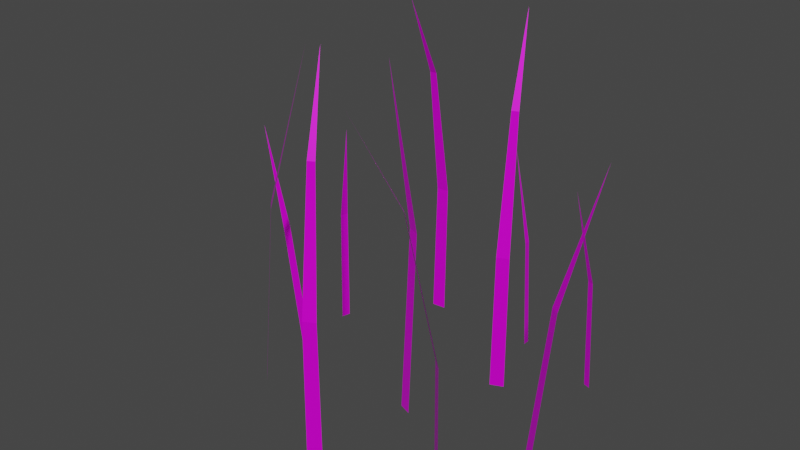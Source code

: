 # Source: SkinnyGrass.blend  (saved by Blender 3.1.7; exported with 4.5.12 LTS)
import bpy
from mathutils import Matrix  # noqa: F401  (used for matrix-valued properties, if any)

bpy.ops.wm.read_factory_settings(use_empty=True)
scene = bpy.context.scene
scene.name = 'Scene'

# ---- images (referenced by path relative to the original .blend; pixels are not part of the script)
import os
ASSET_DIR = os.environ.get("B2B_ASSET_DIR", "")  # directory of the original .blend (textures are referenced by path, not embedded)
HERE = os.path.dirname(os.path.abspath(__file__))  # packed textures are extracted next to this script under _unpacked/

def load_image(name, relpath, width, height, colorspace="sRGB"):
    """Load a texture the original file referenced (path relative to the .blend, or extracted next to this script)."""
    p = next((c for c in (os.path.join(HERE, relpath), os.path.join(ASSET_DIR, relpath)) if relpath and os.path.exists(c)), "")
    if p:
        img = bpy.data.images.load(p, check_existing=True)
        img.name = name
    else:  # same state as the original file: an image datablock whose file is absent (Cycles renders it pink)
        img = bpy.data.images.new(name, width, height)
        img.source = "FILE"
        img.filepath = "//" + (relpath or name)
    img.colorspace_settings.name = colorspace
    return img
img_grass_dds = load_image('Grass.dds', 'Grass.dds', 1024, 1024, 'sRGB')
img_grass_mr_dds = load_image('Grass_MR.dds', 'Grass_MR.dds', 1024, 1024, 'sRGB')

# ---- materials (node trees are filled in below, after node groups)
mat_m_env_nature_foliage_grass_ruins = bpy.data.materials.new('M_ENV_Nature_Foliage_Grass_Ruins')
mat_m_env_nature_foliage_grass_ruins.use_transparent_shadow = False

# ---- material node trees
mat_m_env_nature_foliage_grass_ruins.use_nodes = True; mat_m_env_nature_foliage_grass_ruins.node_tree.nodes.clear()
_N = mat_m_env_nature_foliage_grass_ruins.node_tree.nodes; _L = mat_m_env_nature_foliage_grass_ruins.node_tree.links
n0 = _N.new('ShaderNodeBsdfPrincipled'); n0.name = 'Principled BSDF'; n0.location = (10, 300)
n0.distribution = 'GGX'
n0.subsurface_method = 'RANDOM_WALK_SKIN'
n0.inputs[3].default_value = 1.45
n0.inputs[27].default_value = (0.0, 0.0, 0.0, 1.0)
n0.inputs[28].default_value = 1.0
n1 = _N.new('ShaderNodeOutputMaterial'); n1.name = 'Material Output'; n1.location = (300, 300)
n2 = _N.new('ShaderNodeTexImage'); n2.name = 'Image Texture'; n2.location = (-280, 280)
n2.image = img_grass_dds
n3 = _N.new('ShaderNodeTexImage'); n3.name = 'Image Texture.001'; n3.location = (-395, -47)
n3.image = img_grass_mr_dds
_L.new(n0.outputs[0], n1.inputs[0])
_L.new(n2.outputs[0], n0.inputs[0])
_L.new(n3.outputs[0], n0.inputs[1])
_L.new(n3.outputs[0], n0.inputs[2])
n1.is_active_output = True

# ---- world
world_world = bpy.data.worlds.new('World'); scene.world = world_world
world_world.use_nodes = True; world_world.node_tree.nodes.clear()
_N = world_world.node_tree.nodes; _L = world_world.node_tree.links
n0 = _N.new('ShaderNodeOutputWorld'); n0.name = 'World Output'; n0.location = (300, 300)
n1 = _N.new('ShaderNodeBackground'); n1.name = 'Background'; n1.location = (10, 300)
n1.inputs[0].default_value = (0.05088, 0.05088, 0.05088, 1.0)
_L.new(n1.outputs[0], n0.inputs[0])
n0.is_active_output = True
world_world.color = (0.05088, 0.05088, 0.05088)
world_world.use_sun_shadow = False
world_world.sun_shadow_jitter_overblur = 0.0

# ---- meshes
me_sm_env_nature_generalfoliageset_skinnygrass_md = bpy.data.meshes.new('SM_ENV_Nature_GeneralFoliageSet_SkinnyGrass.md')
me_sm_env_nature_generalfoliageset_skinnygrass_md.from_pydata([(-0.2069, 0.05719, 0.4205), (-0.2395, 0.09006, 0.221), (-0.2444, 0.07569, 0.2204), (-0.2481, 0.09826, -0.02088), (-0.2536, 0.08209, -0.02154), (-0.1171, -0.1321, 0.6542), (-0.1954, -0.1564, 0.3504), (-0.1787, -0.1726, 0.3489), (-0.226, -0.1636, -0.02037), (-0.2072, -0.1819, -0.02204), (-0.04399, -0.1741, 0.6767), (-0.00905, -0.2489, 0.5148), (0.002752, -0.2421, 0.5148), (0.01149, -0.2955, 0.2529), (0.03253, -0.2834, 0.2529), (0.01112, -0.2979, -0.02121), (0.03481, -0.2843, -0.02121), (0.2272, 0.1761, 0.3802), (0.2642, 0.1939, 0.1989), (0.2515, 0.1993, 0.1977), (0.2782, 0.1896, -0.02055), (0.264, 0.1957, -0.02186), (-0.1023, 0.1191, 0.6782), (-0.106, 0.1994, 0.5153), (-0.1195, 0.198, 0.5155), (-0.1089, 0.2469, 0.2527), (-0.133, 0.2444, 0.253), (-0.1378, 0.2425, -0.02104), (-0.1106, 0.2453, -0.02138), (0.04668, -0.1171, 0.6619), (0.07806, -0.08391, 0.3506), (0.05633, -0.07542, 0.3508), (0.0655, -0.08885, -0.02132), (0.04104, -0.0793, -0.02109), (0.08594, 0.2082, 0.6767), (0.1123, 0.1301, 0.5148), (0.1248, 0.1355, 0.5148), (0.1275, 0.08147, 0.2529), (0.1498, 0.09109, 0.2529), (0.1269, 0.07911, -0.02121), (0.1519, 0.08993, -0.02121), (0.03867, 0.2655, 0.3778), (0.08303, 0.2452, 0.1984), (0.08207, 0.2589, 0.1975), (0.09975, 0.2362, -0.02071), (0.09867, 0.2516, -0.02171), (0.1675, -0.352, 0.6767), (0.2259, -0.2937, 0.5148), (0.2155, -0.2849, 0.5148), (0.2442, -0.2428, 0.2529), (0.2627, -0.2585, 0.2529), (0.2443, -0.2404, -0.02121), (0.2651, -0.258, -0.02121), (-0.3634, -0.005728, 0.4087), (-0.2967, -0.03209, 0.2169), (-0.2947, -0.01705, 0.2166), (-0.2497, -0.02206, -0.02139), (-0.252, -0.03898, -0.02102), (0.3785, 0.005825, 0.5357), (0.3256, -0.04477, 0.2852), (0.3417, -0.05539, 0.2852), (0.3285, -0.09005, -0.02121), (0.3103, -0.0781, -0.02121)], [], [(0, 1, 2), (3, 2, 1), (2, 3, 4), (5, 6, 7), (8, 7, 6), (7, 8, 9), (10, 11, 12), (13, 12, 11), (12, 13, 14), (15, 14, 13), (14, 15, 16), (17, 18, 19), (20, 19, 18), (19, 20, 21), (22, 23, 24), (25, 24, 23), (24, 25, 26), (27, 26, 25), (25, 28, 27), (29, 30, 31), (32, 31, 30), (31, 32, 33), (34, 35, 36), (37, 36, 35), (36, 37, 38), (39, 38, 37), (38, 39, 40), (41, 42, 43), (44, 43, 42), (43, 44, 45), (46, 47, 48), (49, 48, 47), (47, 50, 49), (51, 49, 50), (50, 52, 51), (53, 54, 55), (56, 55, 54), (54, 57, 56), (58, 59, 60), (61, 60, 59), (59, 62, 61)])
_uv = me_sm_env_nature_generalfoliageset_skinnygrass_md.uv_layers.new(name='UV_SINGLE')
_uv.uv.foreach_set('vector', [0.6431, 0.6348, 0.5962, 0.3511, 0.6167, 0.3501, 0.5845, 0.006836, 0.6167, 0.3501, 0.5962, 0.3511, 0.6167, 0.3501, 0.5845, 0.006836, 0.6079, 0.005859, 0.446, 0.9747, 0.4807, 0.5422, 0.5034, 0.54, 0.491, 0.01465, 0.5034, 0.54, 0.4807, 0.5422, 0.5034, 0.54, 0.491, 0.01465, 0.5166, 0.01221, 0.06039, 0.9956, 0.1101, 0.7651, 0.127, 0.7651, 0.1394, 0.3926, 0.127, 0.7651, 0.1101, 0.7651, 0.127, 0.7651, 0.1394, 0.3926, 0.1693, 0.3926, 0.1388, 0.002441, 0.1693, 0.3926, 0.1394, 0.3926, 0.1693, 0.3926, 0.1388, 0.002441, 0.1725, 0.002441, 0.9199, 0.5732, 0.8672, 0.3149, 0.8853, 0.3135, 0.8472, 0.00293, 0.8853, 0.3135, 0.8672, 0.3149, 0.8853, 0.3135, 0.8472, 0.00293, 0.8677, 0.0009766, 0.00194, 0.998, 0.007072, 0.7661, 0.02632, 0.7664, 0.01122, 0.3926, 0.02632, 0.7664, 0.007072, 0.7661, 0.02632, 0.7664, 0.01122, 0.3926, 0.04553, 0.3931, 0.05237, 0.00293, 0.04553, 0.3931, 0.01122, 0.3926, 0.01122, 0.3926, 0.01375, 0.002441, 0.05237, 0.00293, 0.5688, 0.9747, 0.5244, 0.5315, 0.5552, 0.5317, 0.5425, 0.002441, 0.5552, 0.5317, 0.5244, 0.5315, 0.5552, 0.5317, 0.5425, 0.002441, 0.5771, 0.002441, 0.3457, 0.9956, 0.3833, 0.7651, 0.4009, 0.7651, 0.4048, 0.3926, 0.4009, 0.7651, 0.3833, 0.7651, 0.4009, 0.7651, 0.4048, 0.3926, 0.4365, 0.3926, 0.4041, 0.002441, 0.4365, 0.3926, 0.4048, 0.3926, 0.4365, 0.3926, 0.4041, 0.002441, 0.4397, 0.002441, 0.9722, 0.571, 0.9434, 0.3154, 0.9629, 0.3145, 0.9302, 0.003418, 0.9629, 0.3145, 0.9434, 0.3154, 0.9629, 0.3145, 0.9302, 0.003418, 0.9521, 0.002441, 0.179, 0.9956, 0.262, 0.7651, 0.2744, 0.7651, 0.3342, 0.3926, 0.2744, 0.7651, 0.262, 0.7651, 0.262, 0.7651, 0.312, 0.3926, 0.3342, 0.3926, 0.3379, 0.002441, 0.3342, 0.3926, 0.312, 0.3926, 0.312, 0.3926, 0.3127, 0.002441, 0.3379, 0.002441, 0.8433, 0.6145, 0.8057, 0.3413, 0.8271, 0.3408, 0.8198, 0.002441, 0.8271, 0.3408, 0.8057, 0.3413, 0.8057, 0.3413, 0.7959, 0.00293, 0.8198, 0.002441, 0.6514, 0.7949, 0.7236, 0.4385, 0.7388, 0.4385, 0.7881, 0.002441, 0.7388, 0.4385, 0.7236, 0.4385, 0.7236, 0.4385, 0.771, 0.002441, 0.7881, 0.002441])
_uv.active_render = True
_uv = me_sm_env_nature_generalfoliageset_skinnygrass_md.uv_layers.new(name='EXTRAUVS0')
_uv.uv.foreach_set('vector', [0.4766, 0.9922, 0.5688, 0.5481, 0.5283, 0.5469, 0.5918, 0.009766, 0.5283, 0.5469, 0.5688, 0.5481, 0.5283, 0.5469, 0.5918, 0.009766, 0.5464, 0.008301, 0.6484, 0.9922, 0.6929, 0.55, 0.7227, 0.5479, 0.7061, 0.01025, 0.7227, 0.5479, 0.6929, 0.55, 0.7227, 0.5479, 0.7061, 0.01025, 0.7397, 0.008301, 0.3047, 0.9922, 0.3667, 0.7639, 0.3877, 0.7639, 0.4033, 0.3945, 0.3877, 0.7639, 0.3667, 0.7639, 0.3877, 0.7639, 0.4033, 0.3945, 0.4407, 0.3945, 0.4026, 0.007812, 0.4407, 0.3945, 0.4033, 0.3945, 0.4407, 0.3945, 0.4026, 0.007812, 0.4448, 0.007812, 0.2109, 0.9922, 0.3252, 0.5483, 0.2861, 0.5454, 0.3684, 0.01123, 0.2861, 0.5454, 0.3252, 0.5483, 0.2861, 0.5454, 0.3684, 0.01123, 0.3245, 0.008301, 0.9766, 0.9922, 0.9702, 0.7629, 0.9463, 0.7632, 0.9653, 0.3936, 0.9463, 0.7632, 0.9702, 0.7629, 0.9463, 0.7632, 0.9653, 0.3936, 0.9224, 0.394, 0.9141, 0.008301, 0.9224, 0.394, 0.9653, 0.3936, 0.9653, 0.3936, 0.9619, 0.007812, 0.9141, 0.008301, 0.8926, 0.007812, 0.8359, 0.4565, 0.875, 0.4565, 0.8584, 0.9922, 0.875, 0.4565, 0.8359, 0.4565, 0.875, 0.4565, 0.8584, 0.9922, 0.9028, 0.9919, 0.3984, 0.9922, 0.4453, 0.7639, 0.4675, 0.7639, 0.4724, 0.3945, 0.4675, 0.7639, 0.4453, 0.7639, 0.4675, 0.7639, 0.4724, 0.3945, 0.5117, 0.3945, 0.4712, 0.007812, 0.5117, 0.3945, 0.4724, 0.3945, 0.5117, 0.3945, 0.4712, 0.007812, 0.5156, 0.007812, 0.7422, 0.9922, 0.8052, 0.5503, 0.7622, 0.5481, 0.833, 0.01074, 0.7622, 0.5481, 0.8052, 0.5503, 0.7622, 0.5481, 0.833, 0.01074, 0.7852, 0.008301, 0.08594, 0.9922, 0.1897, 0.7639, 0.2053, 0.7639, 0.28, 0.3945, 0.2053, 0.7639, 0.1897, 0.7639, 0.1897, 0.7639, 0.2522, 0.3945, 0.28, 0.3945, 0.2844, 0.007812, 0.28, 0.3945, 0.2522, 0.3945, 0.2522, 0.3945, 0.2532, 0.007812, 0.2844, 0.007812, 0.5703, 0.9922, 0.646, 0.5532, 0.6025, 0.5525, 0.6172, 0.007812, 0.6025, 0.5525, 0.646, 0.5532, 0.646, 0.5532, 0.666, 0.008789, 0.6172, 0.007812, 0.007812, 0.9922, 0.1207, 0.5496, 0.1443, 0.5496, 0.2216, 0.008301, 0.1443, 0.5496, 0.1207, 0.5496, 0.1207, 0.5496, 0.1949, 0.008301, 0.2216, 0.008301])
_ca = me_sm_env_nature_generalfoliageset_skinnygrass_md.color_attributes.new('PSKVTXCOL_0', 'BYTE_COLOR', 'CORNER')
_ca.data.foreach_set('color', [1.0, 0.0, 0.0, 1.0, 1.0, 0.0, 0.0, 1.0, 1.0, 0.0, 0.0, 1.0, 1.0, 0.0, 0.0, 1.0, 1.0, 0.0, 0.0, 1.0, 1.0, 0.0, 0.0, 1.0, 1.0, 0.0, 0.0, 1.0, 1.0, 0.0, 0.0, 1.0, 1.0, 0.0, 0.0, 1.0, 1.0, 0.0, 0.0, 1.0, 1.0, 0.0, 0.0, 1.0, 1.0, 0.0, 0.0, 1.0, 1.0, 0.0, 0.0, 1.0, 1.0, 0.0, 0.0, 1.0, 1.0, 0.0, 0.0, 1.0, 1.0, 0.0, 0.0, 1.0, 1.0, 0.0, 0.0, 1.0, 1.0, 0.0, 0.0, 1.0, 1.0, 0.0, 0.0, 1.0, 1.0, 0.0, 0.0, 1.0, 1.0, 0.0, 0.0, 1.0, 1.0, 0.0, 0.0, 1.0, 1.0, 0.0, 0.0, 1.0, 1.0, 0.0, 0.0, 1.0, 1.0, 0.0, 0.0, 1.0, 1.0, 0.0, 0.0, 1.0, 1.0, 0.0, 0.0, 1.0, 1.0, 0.0, 0.0, 1.0, 1.0, 0.0, 0.0, 1.0, 1.0, 0.0, 0.0, 1.0, 1.0, 0.0, 0.0, 1.0, 1.0, 0.0, 0.0, 1.0, 1.0, 0.0, 0.0, 1.0, 1.0, 0.0, 0.0, 1.0, 1.0, 0.0, 0.0, 1.0, 1.0, 0.0, 0.0, 1.0, 1.0, 0.0, 0.0, 1.0, 1.0, 0.0, 0.0, 1.0, 1.0, 0.0, 0.0, 1.0, 1.0, 0.0, 0.0, 1.0, 1.0, 0.0, 0.0, 1.0, 1.0, 0.0, 0.0, 1.0, 1.0, 0.0, 0.0, 1.0, 1.0, 0.0, 0.0, 1.0, 1.0, 0.0, 0.0, 1.0, 1.0, 0.0, 0.0, 1.0, 1.0, 0.0, 0.0, 1.0, 1.0, 0.0, 0.0, 1.0, 1.0, 0.0, 0.0, 1.0, 1.0, 0.0, 0.0, 1.0, 1.0, 0.0, 0.0, 1.0, 1.0, 0.0, 0.0, 1.0, 1.0, 0.0, 0.0, 1.0, 1.0, 0.0, 0.0, 1.0, 1.0, 0.0, 0.0, 1.0, 1.0, 0.0, 0.0, 1.0, 1.0, 0.0, 0.0, 1.0, 1.0, 0.0, 0.0, 1.0, 1.0, 0.0, 0.0, 1.0, 1.0, 0.0, 0.0, 1.0, 1.0, 0.0, 0.0, 1.0, 1.0, 0.0, 0.0, 1.0, 1.0, 0.0, 0.0, 1.0, 1.0, 0.0, 0.0, 1.0, 1.0, 0.0, 0.0, 1.0, 1.0, 0.0, 0.0, 1.0, 1.0, 0.0, 0.0, 1.0, 1.0, 0.0, 0.0, 1.0, 1.0, 0.0, 0.0, 1.0, 1.0, 0.0, 0.0, 1.0, 1.0, 0.0, 0.0, 1.0, 1.0, 0.0, 0.0, 1.0, 1.0, 0.0, 0.0, 1.0, 1.0, 0.0, 0.0, 1.0, 1.0, 0.0, 0.0, 1.0, 1.0, 0.0, 0.0, 1.0, 1.0, 0.0, 0.0, 1.0, 1.0, 0.0, 0.0, 1.0, 1.0, 0.0, 0.0, 1.0, 1.0, 0.0, 0.0, 1.0, 1.0, 0.0, 0.0, 1.0, 1.0, 0.0, 0.0, 1.0, 1.0, 0.0, 0.0, 1.0, 1.0, 0.0, 0.0, 1.0, 1.0, 0.0, 0.0, 1.0, 1.0, 0.0, 0.0, 1.0, 1.0, 0.0, 0.0, 1.0, 1.0, 0.0, 0.0, 1.0, 1.0, 0.0, 0.0, 1.0, 1.0, 0.0, 0.0, 1.0, 1.0, 0.0, 0.0, 1.0, 1.0, 0.0, 0.0, 1.0, 1.0, 0.0, 0.0, 1.0, 1.0, 0.0, 0.0, 1.0, 1.0, 0.0, 0.0, 1.0, 1.0, 0.0, 0.0, 1.0, 1.0, 0.0, 0.0, 1.0, 1.0, 0.0, 0.0, 1.0, 1.0, 0.0, 0.0, 1.0, 1.0, 0.0, 0.0, 1.0, 1.0, 0.0, 0.0, 1.0, 1.0, 0.0, 0.0, 1.0, 1.0, 0.0, 0.0, 1.0, 1.0, 0.0, 0.0, 1.0, 1.0, 0.0, 0.0, 1.0, 1.0, 0.0, 0.0, 1.0, 1.0, 0.0, 0.0, 1.0, 1.0, 0.0, 0.0, 1.0, 1.0, 0.0, 0.0, 1.0, 1.0, 0.0, 0.0, 1.0, 1.0, 0.0, 0.0, 1.0, 1.0, 0.0, 0.0, 1.0, 1.0, 0.0, 0.0, 1.0, 1.0, 0.0, 0.0, 1.0, 1.0, 0.0, 0.0, 1.0, 1.0, 0.0, 0.0, 1.0, 1.0, 0.0, 0.0, 1.0, 1.0, 0.0, 0.0, 1.0, 1.0, 0.0, 0.0, 1.0, 1.0, 0.0, 0.0, 1.0, 1.0, 0.0, 0.0, 1.0, 1.0, 0.0, 0.0, 1.0, 1.0, 0.0, 0.0, 1.0])
me_sm_env_nature_generalfoliageset_skinnygrass_md.materials.append(mat_m_env_nature_foliage_grass_ruins)
me_sm_env_nature_generalfoliageset_skinnygrass_md.use_remesh_fix_poles = True
me_sm_env_nature_generalfoliageset_skinnygrass_md.use_remesh_preserve_attributes = False
me_sm_env_nature_generalfoliageset_skinnygrass_md.update()

# ---- objects
ob_sm_env_nature_generalfoliageset_skinnygrass_mo = bpy.data.objects.new('SM_ENV_Nature_GeneralFoliageSet_SkinnyGrass.mo', me_sm_env_nature_generalfoliageset_skinnygrass_md)

# ---- transforms, parenting, visibility, modifiers, constraints
ob_sm_env_nature_generalfoliageset_skinnygrass_mo.location = (0.0, 0.0, 0.0)

# ---- collection membership
scene.collection.objects.link(ob_sm_env_nature_generalfoliageset_skinnygrass_mo)

# ---- scene / render settings (as saved in the file)
scene.frame_start = 1; scene.frame_end = 250; scene.frame_set(1)
scene.render.engine = 'BLENDER_EEVEE_NEXT'
scene.cycles.sampling_pattern = 'TABULATED_SOBOL'
scene.cycles.use_light_tree = False
scene.view_settings.view_transform = 'Filmic'
bpy.context.view_layer.update()

# ---- added for rendering (the .blend has no active camera and no usable light): camera, sun
cam_auto = bpy.data.cameras.new('AutoCamera')
cam_auto.lens = 50.0
cam_auto.sensor_width = 36.0
cam_auto.clip_end = 1000.0
ob_auto_camera = bpy.data.objects.new('AutoCamera', cam_auto)
scene.collection.objects.link(ob_auto_camera)
ob_auto_camera.location = (1.11086, -1.36727, 1.21076)
ob_auto_camera.rotation_euler = (1.09748, -7.21219e-08, 0.694738)
scene.camera = ob_auto_camera
light_auto_sun = bpy.data.lights.new('AutoSun', 'SUN')
light_auto_sun.energy = 3.0
light_auto_sun.angle = 0.0523599
ob_auto_sun = bpy.data.objects.new('AutoSun', light_auto_sun)
scene.collection.objects.link(ob_auto_sun)
ob_auto_sun.rotation_euler = (0.872665, 0.174533, 0.523599)
bpy.context.view_layer.update()
